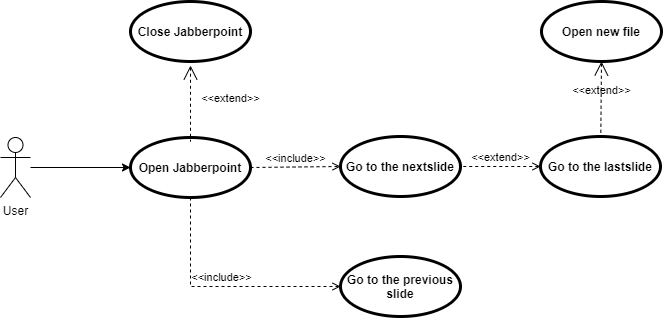

The diagram above was exported from draw.io. Its source (the exported page's mxGraphModel, read from the mxfile embedded in the PNG):
<mxGraphModel dx="1086" dy="806" grid="1" gridSize="10" guides="1" tooltips="1" connect="1" arrows="1" fold="1" page="1" pageScale="1" pageWidth="827" pageHeight="1169" math="0" shadow="0">
  <root>
    <mxCell id="0" />
    <mxCell id="1" parent="0" />
    <mxCell id="bfOERyQto_CvNdyZOKLc-8" style="edgeStyle=orthogonalEdgeStyle;rounded=0;orthogonalLoop=1;jettySize=auto;html=1;" parent="1" source="bfOERyQto_CvNdyZOKLc-2" target="bfOERyQto_CvNdyZOKLc-6" edge="1">
      <mxGeometry relative="1" as="geometry" />
    </mxCell>
    <mxCell id="bfOERyQto_CvNdyZOKLc-2" value="User" style="shape=umlActor;html=1;verticalLabelPosition=bottom;verticalAlign=top;align=center;" parent="1" vertex="1">
      <mxGeometry x="50" y="180" width="30" height="60" as="geometry" />
    </mxCell>
    <mxCell id="bfOERyQto_CvNdyZOKLc-6" value="Open Jabberpoint" style="shape=ellipse;html=1;strokeWidth=3;fontStyle=1;whiteSpace=wrap;align=center;perimeter=ellipsePerimeter;" parent="1" vertex="1">
      <mxGeometry x="180" y="180" width="120" height="60" as="geometry" />
    </mxCell>
    <mxCell id="bfOERyQto_CvNdyZOKLc-9" value="&amp;lt;&amp;lt;extend&amp;gt;&amp;gt;" style="edgeStyle=none;html=1;startArrow=open;endArrow=none;startSize=12;verticalAlign=bottom;dashed=1;labelBackgroundColor=none;rounded=0;entryX=0.5;entryY=0;entryDx=0;entryDy=0;exitX=0.5;exitY=1;exitDx=0;exitDy=0;" parent="1" edge="1">
      <mxGeometry x="0.1053" y="40" width="160" relative="1" as="geometry">
        <mxPoint x="239.99999999999977" y="108" as="sourcePoint" />
        <mxPoint x="239.99999999999977" y="184" as="targetPoint" />
        <mxPoint as="offset" />
      </mxGeometry>
    </mxCell>
    <mxCell id="bfOERyQto_CvNdyZOKLc-10" value="Close Jabberpoint" style="shape=ellipse;html=1;strokeWidth=3;fontStyle=1;whiteSpace=wrap;align=center;perimeter=ellipsePerimeter;" parent="1" vertex="1">
      <mxGeometry x="180" y="44" width="120" height="60" as="geometry" />
    </mxCell>
    <mxCell id="bfOERyQto_CvNdyZOKLc-11" value="Go to the previous slide" style="shape=ellipse;html=1;strokeWidth=3;fontStyle=1;whiteSpace=wrap;align=center;perimeter=ellipsePerimeter;" parent="1" vertex="1">
      <mxGeometry x="390" y="299" width="120" height="60" as="geometry" />
    </mxCell>
    <mxCell id="bfOERyQto_CvNdyZOKLc-12" value="Go to the nextslide" style="shape=ellipse;html=1;strokeWidth=3;fontStyle=1;whiteSpace=wrap;align=center;perimeter=ellipsePerimeter;" parent="1" vertex="1">
      <mxGeometry x="390" y="179" width="120" height="60" as="geometry" />
    </mxCell>
    <mxCell id="bfOERyQto_CvNdyZOKLc-13" value="&amp;lt;&amp;lt;include&amp;gt;&amp;gt;" style="edgeStyle=orthogonalEdgeStyle;html=1;endArrow=open;verticalAlign=bottom;dashed=1;labelBackgroundColor=none;rounded=0;exitX=0.5;exitY=1;exitDx=0;exitDy=0;entryX=0;entryY=0.5;entryDx=0;entryDy=0;" parent="1" source="bfOERyQto_CvNdyZOKLc-6" target="bfOERyQto_CvNdyZOKLc-11" edge="1">
      <mxGeometry width="160" relative="1" as="geometry">
        <mxPoint x="280" y="350" as="sourcePoint" />
        <mxPoint x="440" y="350" as="targetPoint" />
      </mxGeometry>
    </mxCell>
    <mxCell id="bfOERyQto_CvNdyZOKLc-14" value="&amp;lt;&amp;lt;include&amp;gt;&amp;gt;" style="edgeStyle=none;html=1;endArrow=open;verticalAlign=bottom;dashed=1;labelBackgroundColor=none;rounded=0;exitX=1;exitY=0.5;exitDx=0;exitDy=0;entryX=0;entryY=0.5;entryDx=0;entryDy=0;" parent="1" source="bfOERyQto_CvNdyZOKLc-6" target="bfOERyQto_CvNdyZOKLc-12" edge="1">
      <mxGeometry width="160" relative="1" as="geometry">
        <mxPoint x="280" y="350" as="sourcePoint" />
        <mxPoint x="440" y="350" as="targetPoint" />
      </mxGeometry>
    </mxCell>
    <mxCell id="bfOERyQto_CvNdyZOKLc-15" value="Go to the lastslide" style="shape=ellipse;html=1;strokeWidth=3;fontStyle=1;whiteSpace=wrap;align=center;perimeter=ellipsePerimeter;" parent="1" vertex="1">
      <mxGeometry x="590" y="179" width="120" height="60" as="geometry" />
    </mxCell>
    <mxCell id="bfOERyQto_CvNdyZOKLc-16" value="&amp;lt;&amp;lt;extend&amp;gt;&amp;gt;" style="edgeStyle=none;html=1;endArrow=none;verticalAlign=bottom;dashed=1;labelBackgroundColor=none;rounded=0;exitX=0;exitY=0.5;exitDx=0;exitDy=0;entryX=1;entryY=0.5;entryDx=0;entryDy=0;startArrow=open;startFill=0;endFill=0;" parent="1" source="bfOERyQto_CvNdyZOKLc-15" target="bfOERyQto_CvNdyZOKLc-12" edge="1">
      <mxGeometry width="160" relative="1" as="geometry">
        <mxPoint x="280" y="350" as="sourcePoint" />
        <mxPoint x="440" y="350" as="targetPoint" />
      </mxGeometry>
    </mxCell>
    <mxCell id="bfOERyQto_CvNdyZOKLc-18" value="Open new file" style="shape=ellipse;html=1;strokeWidth=3;fontStyle=1;whiteSpace=wrap;align=center;perimeter=ellipsePerimeter;" parent="1" vertex="1">
      <mxGeometry x="591" y="44" width="120" height="60" as="geometry" />
    </mxCell>
    <mxCell id="bfOERyQto_CvNdyZOKLc-20" value="&amp;lt;&amp;lt;extend&amp;gt;&amp;gt;" style="edgeStyle=none;html=1;startArrow=open;endArrow=none;startSize=12;verticalAlign=bottom;dashed=1;labelBackgroundColor=none;rounded=0;exitX=0.5;exitY=1;exitDx=0;exitDy=0;" parent="1" source="bfOERyQto_CvNdyZOKLc-18" target="bfOERyQto_CvNdyZOKLc-15" edge="1">
      <mxGeometry width="160" relative="1" as="geometry">
        <mxPoint x="260" y="190" as="sourcePoint" />
        <mxPoint x="420" y="190" as="targetPoint" />
      </mxGeometry>
    </mxCell>
  </root>
</mxGraphModel>